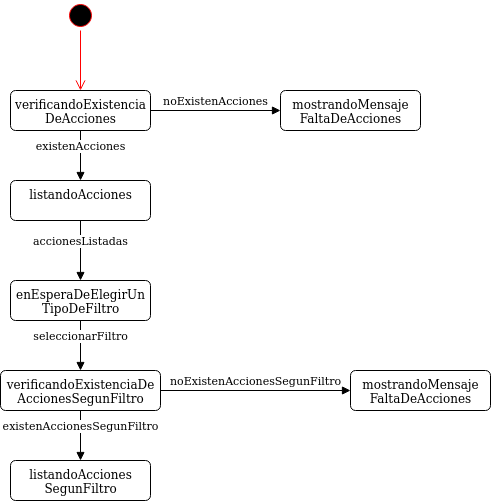

The diagram above was exported from draw.io. Its source (the exported page's mxGraphModel, read from the mxfile embedded in the PNG):
<mxGraphModel dx="1108" dy="426" grid="1" gridSize="10" guides="1" tooltips="1" connect="1" arrows="1" fold="1" page="1" pageScale="1" pageWidth="827" pageHeight="1169" math="0" shadow="0">
  <root>
    <mxCell id="0" />
    <mxCell id="1" parent="0" />
    <mxCell id="kHa67nHPtBKu3E46tj0a-1" value="" style="ellipse;html=1;shape=startState;fillColor=#000000;strokeColor=#ff0000;" parent="1" vertex="1">
      <mxGeometry x="185" y="100" width="30" height="30" as="geometry" />
    </mxCell>
    <mxCell id="kHa67nHPtBKu3E46tj0a-2" value="" style="edgeStyle=orthogonalEdgeStyle;html=1;verticalAlign=bottom;endArrow=open;endSize=8;strokeColor=#ff0000;entryX=0.5;entryY=0;entryDx=0;entryDy=0;" parent="1" source="kHa67nHPtBKu3E46tj0a-1" edge="1">
      <mxGeometry relative="1" as="geometry">
        <mxPoint x="200" y="190" as="targetPoint" />
      </mxGeometry>
    </mxCell>
    <mxCell id="kHa67nHPtBKu3E46tj0a-274" value="&lt;div&gt;verificandoExistencia&lt;/div&gt;&lt;div&gt;DeAcciones&lt;br&gt;&lt;/div&gt;" style="html=1;align=center;verticalAlign=top;rounded=1;absoluteArcSize=1;arcSize=10;dashed=0;" parent="1" vertex="1">
      <mxGeometry x="130" y="190" width="140" height="40" as="geometry" />
    </mxCell>
    <mxCell id="kHa67nHPtBKu3E46tj0a-334" value="listandoAcciones" style="html=1;align=center;verticalAlign=top;rounded=1;absoluteArcSize=1;arcSize=10;dashed=0;" parent="1" vertex="1">
      <mxGeometry x="130" y="280" width="140" height="40" as="geometry" />
    </mxCell>
    <mxCell id="73NG2-0CDRjnaR67bKEs-1" value="existenAcciones" style="html=1;verticalAlign=bottom;endArrow=block;exitX=0.5;exitY=1;exitDx=0;exitDy=0;" edge="1" parent="1" source="kHa67nHPtBKu3E46tj0a-274">
      <mxGeometry width="80" relative="1" as="geometry">
        <mxPoint x="410" y="290" as="sourcePoint" />
        <mxPoint x="200" y="280" as="targetPoint" />
      </mxGeometry>
    </mxCell>
    <mxCell id="73NG2-0CDRjnaR67bKEs-2" value="&lt;div&gt;mostrandoMensaje&lt;/div&gt;&lt;div&gt;FaltaDeAcciones&lt;br&gt;&lt;/div&gt;" style="html=1;align=center;verticalAlign=top;rounded=1;absoluteArcSize=1;arcSize=10;dashed=0;" vertex="1" parent="1">
      <mxGeometry x="400" y="190" width="140" height="40" as="geometry" />
    </mxCell>
    <mxCell id="73NG2-0CDRjnaR67bKEs-3" value="noExistenAcciones" style="html=1;verticalAlign=bottom;endArrow=block;exitX=1;exitY=0.5;exitDx=0;exitDy=0;entryX=0;entryY=0.5;entryDx=0;entryDy=0;" edge="1" parent="1" source="kHa67nHPtBKu3E46tj0a-274" target="73NG2-0CDRjnaR67bKEs-2">
      <mxGeometry width="80" relative="1" as="geometry">
        <mxPoint x="410" y="320" as="sourcePoint" />
        <mxPoint x="410" y="380" as="targetPoint" />
      </mxGeometry>
    </mxCell>
    <mxCell id="73NG2-0CDRjnaR67bKEs-4" value="accionesListadas" style="html=1;verticalAlign=bottom;endArrow=block;exitX=0.5;exitY=1;exitDx=0;exitDy=0;" edge="1" parent="1" source="kHa67nHPtBKu3E46tj0a-334">
      <mxGeometry width="80" relative="1" as="geometry">
        <mxPoint x="410" y="320" as="sourcePoint" />
        <mxPoint x="200" y="380" as="targetPoint" />
      </mxGeometry>
    </mxCell>
    <mxCell id="73NG2-0CDRjnaR67bKEs-5" value="&lt;div&gt;enEsperaDeElegirUn&lt;/div&gt;&lt;div&gt;TipoDeFiltro&lt;br&gt;&lt;/div&gt;" style="html=1;align=center;verticalAlign=top;rounded=1;absoluteArcSize=1;arcSize=10;dashed=0;" vertex="1" parent="1">
      <mxGeometry x="130" y="380" width="140" height="40" as="geometry" />
    </mxCell>
    <mxCell id="73NG2-0CDRjnaR67bKEs-6" value="&lt;div&gt;verificandoExistenciaDe&lt;/div&gt;&lt;div&gt;AccionesSegunFiltro&lt;br&gt;&lt;/div&gt;" style="html=1;align=center;verticalAlign=top;rounded=1;absoluteArcSize=1;arcSize=10;dashed=0;" vertex="1" parent="1">
      <mxGeometry x="120" y="470" width="160" height="40" as="geometry" />
    </mxCell>
    <mxCell id="73NG2-0CDRjnaR67bKEs-7" value="seleccionarFiltro" style="html=1;verticalAlign=bottom;endArrow=block;entryX=0.5;entryY=0;entryDx=0;entryDy=0;exitX=0.5;exitY=1;exitDx=0;exitDy=0;" edge="1" target="73NG2-0CDRjnaR67bKEs-6" parent="1" source="73NG2-0CDRjnaR67bKEs-5">
      <mxGeometry width="80" relative="1" as="geometry">
        <mxPoint x="200" y="440" as="sourcePoint" />
        <mxPoint x="199.5" y="500" as="targetPoint" />
      </mxGeometry>
    </mxCell>
    <mxCell id="73NG2-0CDRjnaR67bKEs-8" value="&lt;div&gt;listandoAcciones&lt;/div&gt;&lt;div&gt;SegunFiltro&lt;br&gt;&lt;/div&gt;" style="html=1;align=center;verticalAlign=top;rounded=1;absoluteArcSize=1;arcSize=10;dashed=0;" vertex="1" parent="1">
      <mxGeometry x="130" y="560" width="140" height="40" as="geometry" />
    </mxCell>
    <mxCell id="73NG2-0CDRjnaR67bKEs-9" value="existenAccionesSegunFiltro" style="html=1;verticalAlign=bottom;endArrow=block;exitX=0.5;exitY=1;exitDx=0;exitDy=0;" edge="1" parent="1">
      <mxGeometry width="80" relative="1" as="geometry">
        <mxPoint x="200" y="510" as="sourcePoint" />
        <mxPoint x="200" y="560" as="targetPoint" />
      </mxGeometry>
    </mxCell>
    <mxCell id="73NG2-0CDRjnaR67bKEs-11" value="&lt;div&gt;mostrandoMensaje&lt;/div&gt;&lt;div&gt;FaltaDeAcciones&lt;br&gt;&lt;/div&gt;" style="html=1;align=center;verticalAlign=top;rounded=1;absoluteArcSize=1;arcSize=10;dashed=0;" vertex="1" parent="1">
      <mxGeometry x="470" y="470" width="140" height="40" as="geometry" />
    </mxCell>
    <mxCell id="73NG2-0CDRjnaR67bKEs-12" value="noExistenAccionesSegunFiltro" style="html=1;verticalAlign=bottom;endArrow=block;exitX=1;exitY=0.5;exitDx=0;exitDy=0;entryX=0;entryY=0.5;entryDx=0;entryDy=0;" edge="1" parent="1" target="73NG2-0CDRjnaR67bKEs-11" source="73NG2-0CDRjnaR67bKEs-6">
      <mxGeometry width="80" relative="1" as="geometry">
        <mxPoint x="310" y="490" as="sourcePoint" />
        <mxPoint x="450" y="660" as="targetPoint" />
      </mxGeometry>
    </mxCell>
  </root>
</mxGraphModel>